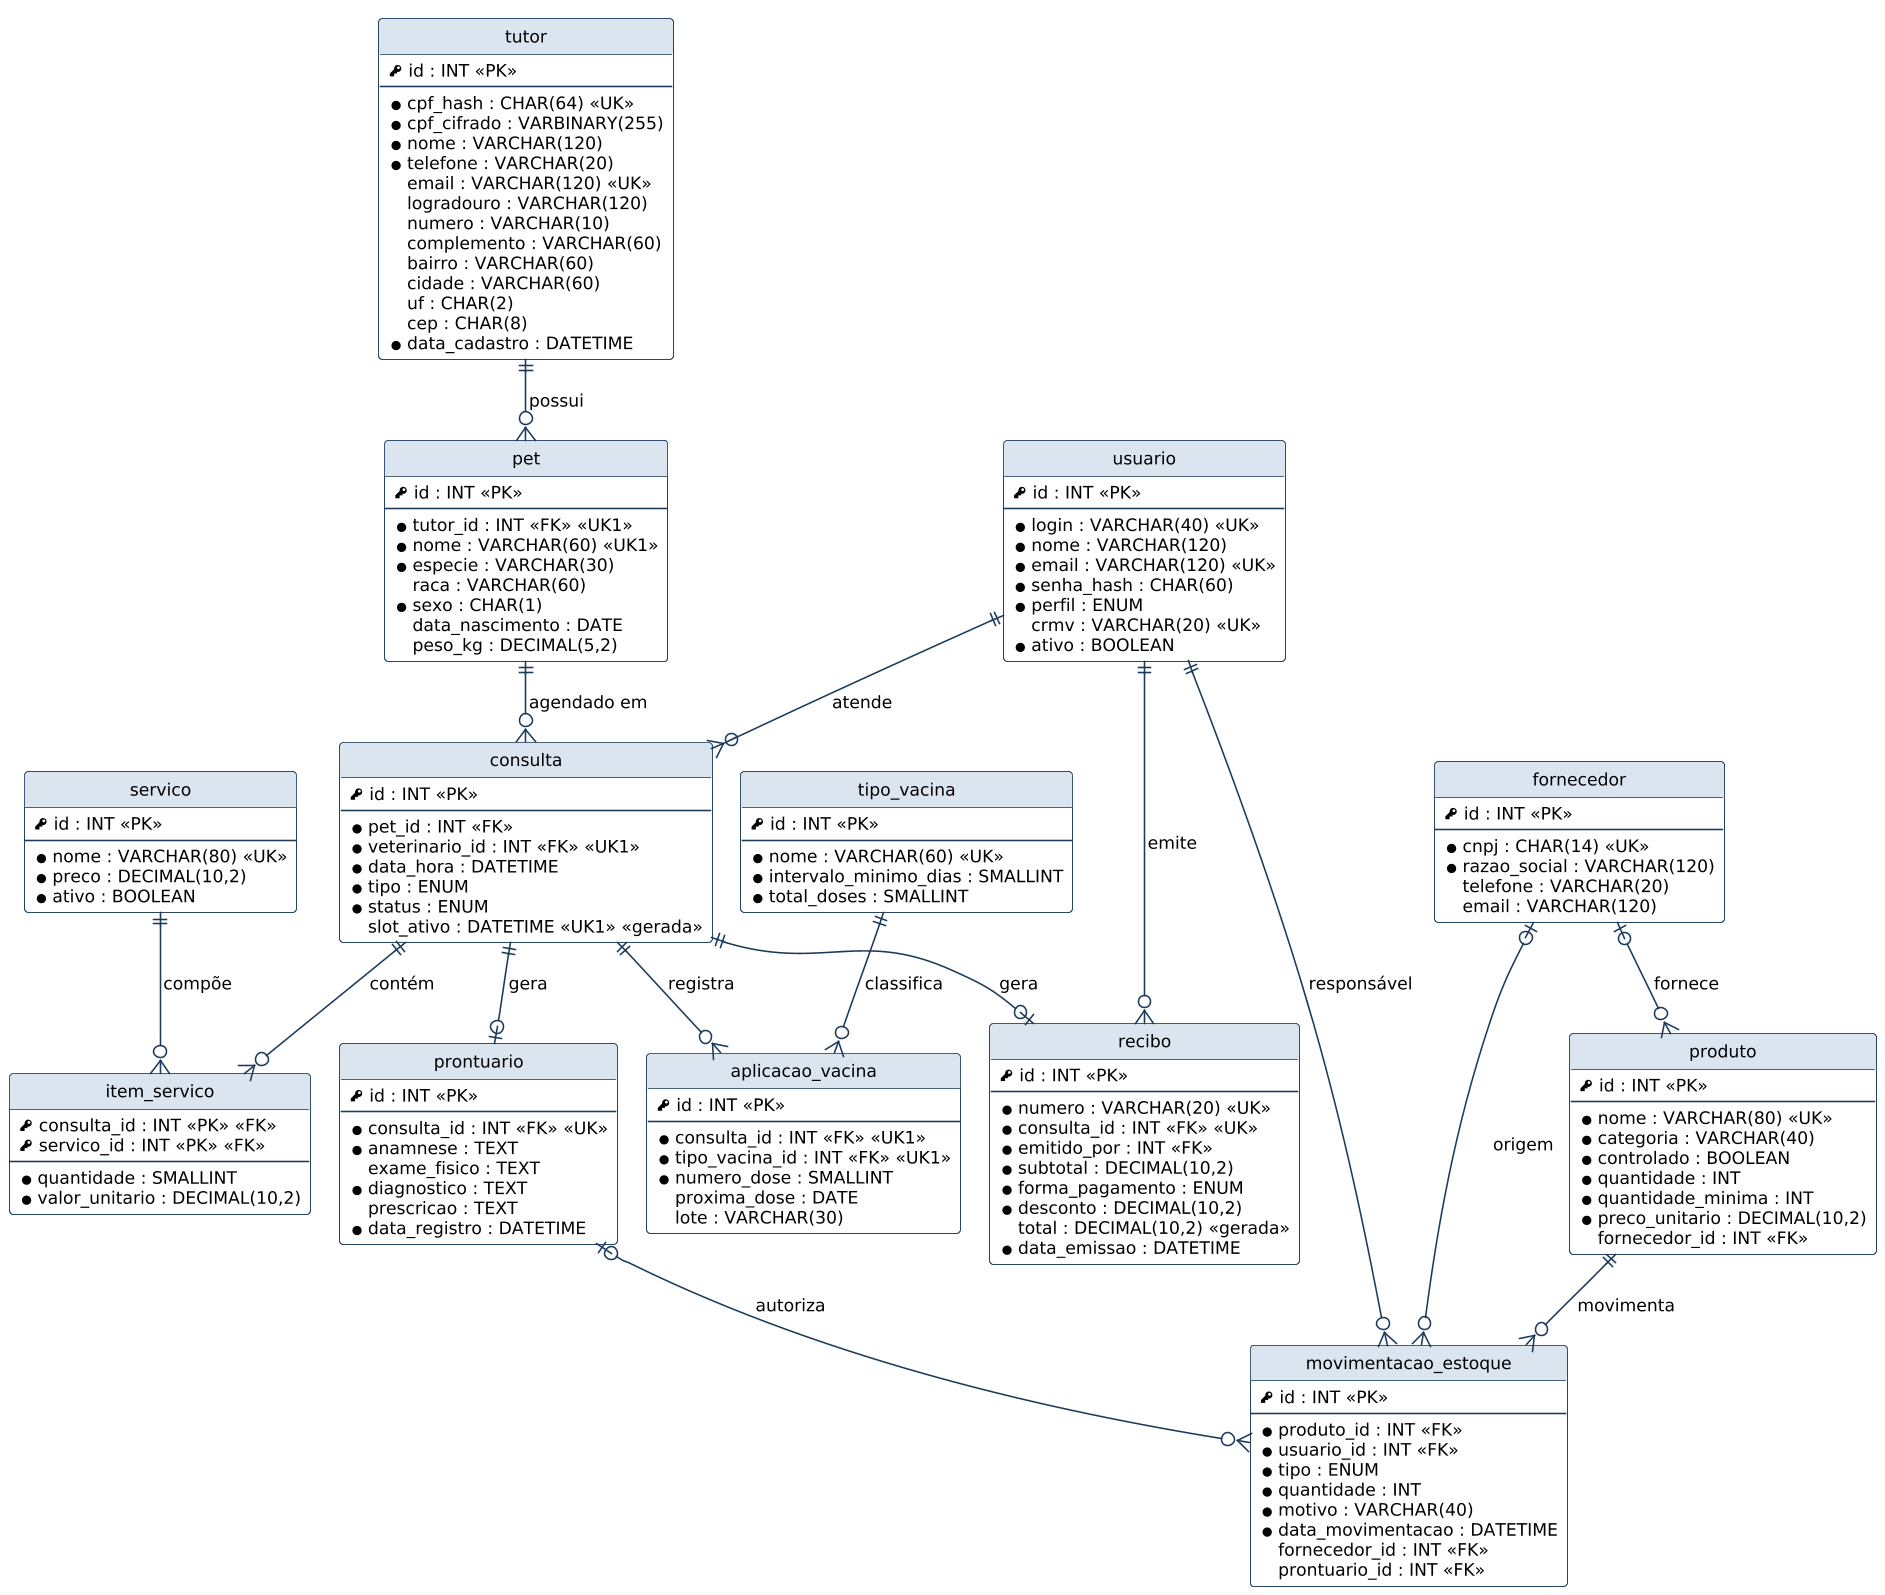

The diagram above was rendered by PlantUML. Its source (embedded in the PNG):
@startuml esquema_logico
!pragma layout smetana
hide circle
hide empty members
skinparam dpi 150
skinparam shadowing false
skinparam defaultFontName "DejaVu Sans"
skinparam defaultFontSize 11
skinparam class {
  BackgroundColor #FFFFFF
  BorderColor #1a3a5c
  HeaderBackgroundColor #dbe5f0
  ArrowColor #1a3a5c
}


entity "tutor" as tutor {
  <&key> id : INT <<PK>>
  --
  * cpf_hash : CHAR(64) <<UK>>
  * cpf_cifrado : VARBINARY(255)
  * nome : VARCHAR(120)
  * telefone : VARCHAR(20)
  email : VARCHAR(120) <<UK>>
  logradouro : VARCHAR(120)
  numero : VARCHAR(10)
  complemento : VARCHAR(60)
  bairro : VARCHAR(60)
  cidade : VARCHAR(60)
  uf : CHAR(2)
  cep : CHAR(8)
  * data_cadastro : DATETIME
}

entity "pet" as pet {
  <&key> id : INT <<PK>>
  --
  * tutor_id : INT <<FK>> <<UK1>>
  * nome : VARCHAR(60) <<UK1>>
  * especie : VARCHAR(30)
  raca : VARCHAR(60)
  * sexo : CHAR(1)
  data_nascimento : DATE
  peso_kg : DECIMAL(5,2)
}

entity "usuario" as usuario {
  <&key> id : INT <<PK>>
  --
  * login : VARCHAR(40) <<UK>>
  * nome : VARCHAR(120)
  * email : VARCHAR(120) <<UK>>
  * senha_hash : CHAR(60)
  * perfil : ENUM
  crmv : VARCHAR(20) <<UK>>
  * ativo : BOOLEAN
}

entity "consulta" as consulta {
  <&key> id : INT <<PK>>
  --
  * pet_id : INT <<FK>>
  * veterinario_id : INT <<FK>> <<UK1>>
  * data_hora : DATETIME
  * tipo : ENUM
  * status : ENUM
  slot_ativo : DATETIME <<UK1>> <<gerada>>
}

entity "servico" as servico {
  <&key> id : INT <<PK>>
  --
  * nome : VARCHAR(80) <<UK>>
  * preco : DECIMAL(10,2)
  * ativo : BOOLEAN
}

entity "item_servico" as item {
  <&key> consulta_id : INT <<PK>> <<FK>>
  <&key> servico_id : INT <<PK>> <<FK>>
  --
  * quantidade : SMALLINT
  * valor_unitario : DECIMAL(10,2)
}

entity "prontuario" as prontuario {
  <&key> id : INT <<PK>>
  --
  * consulta_id : INT <<FK>> <<UK>>
  * anamnese : TEXT
  exame_fisico : TEXT
  * diagnostico : TEXT
  prescricao : TEXT
  * data_registro : DATETIME
}

entity "aplicacao_vacina" as aplicacao {
  <&key> id : INT <<PK>>
  --
  * consulta_id : INT <<FK>> <<UK1>>
  * tipo_vacina_id : INT <<FK>> <<UK1>>
  * numero_dose : SMALLINT
  proxima_dose : DATE
  lote : VARCHAR(30)
}

entity "recibo" as recibo {
  <&key> id : INT <<PK>>
  --
  * numero : VARCHAR(20) <<UK>>
  * consulta_id : INT <<FK>> <<UK>>
  * emitido_por : INT <<FK>>
  * subtotal : DECIMAL(10,2)
  * forma_pagamento : ENUM
  * desconto : DECIMAL(10,2)
  total : DECIMAL(10,2) <<gerada>>
  * data_emissao : DATETIME
}

entity "tipo_vacina" as tipo_vacina {
  <&key> id : INT <<PK>>
  --
  * nome : VARCHAR(60) <<UK>>
  * intervalo_minimo_dias : SMALLINT
  * total_doses : SMALLINT
}

entity "fornecedor" as fornecedor {
  <&key> id : INT <<PK>>
  --
  * cnpj : CHAR(14) <<UK>>
  * razao_social : VARCHAR(120)
  telefone : VARCHAR(20)
  email : VARCHAR(120)
}

entity "produto" as produto {
  <&key> id : INT <<PK>>
  --
  * nome : VARCHAR(80) <<UK>>
  * categoria : VARCHAR(40)
  * controlado : BOOLEAN
  * quantidade : INT
  * quantidade_minima : INT
  * preco_unitario : DECIMAL(10,2)
  fornecedor_id : INT <<FK>>
}

entity "movimentacao_estoque" as mov {
  <&key> id : INT <<PK>>
  --
  * produto_id : INT <<FK>>
  * usuario_id : INT <<FK>>
  * tipo : ENUM
  * quantidade : INT
  * motivo : VARCHAR(40)
  * data_movimentacao : DATETIME
  fornecedor_id : INT <<FK>>
  prontuario_id : INT <<FK>>
}

tutor ||--o{ pet : possui
pet ||--o{ consulta : agendado em
usuario ||--o{ consulta : atende
consulta ||--o{ item : contém
servico ||--o{ item : compõe
consulta ||--o| prontuario : gera
consulta ||--o| recibo : gera
usuario ||--o{ recibo : emite
consulta ||--o{ aplicacao : registra
tipo_vacina ||--o{ aplicacao : classifica
produto ||--o{ mov : movimenta
usuario ||--o{ mov : responsável
fornecedor |o--o{ produto : fornece
fornecedor |o--o{ mov : origem
prontuario |o--o{ mov : autoriza

@enduml